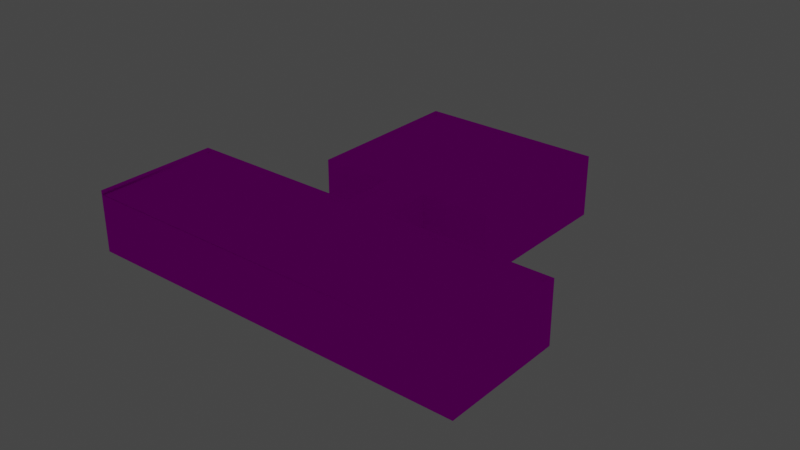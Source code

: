 # Source: object.blend  (saved by Blender 2.82.7; exported with 4.5.12 LTS)
import bpy
from mathutils import Matrix  # noqa: F401  (used for matrix-valued properties, if any)

bpy.ops.wm.read_factory_settings(use_empty=True)
scene = bpy.context.scene
scene.name = 'Scene'

# ---- collections
col_collection = bpy.data.collections.new('Collection'); scene.collection.children.link(col_collection)

# ---- images (referenced by path relative to the original .blend; pixels are not part of the script)
import os
ASSET_DIR = os.environ.get("B2B_ASSET_DIR", "")  # directory of the original .blend (textures are referenced by path, not embedded)
HERE = os.path.dirname(os.path.abspath(__file__))  # packed textures are extracted next to this script under _unpacked/

def load_image(name, relpath, width, height, colorspace="sRGB"):
    """Load a texture the original file referenced (path relative to the .blend, or extracted next to this script)."""
    p = next((c for c in (os.path.join(HERE, relpath), os.path.join(ASSET_DIR, relpath)) if relpath and os.path.exists(c)), "")
    if p:
        img = bpy.data.images.load(p, check_existing=True)
        img.name = name
    else:  # same state as the original file: an image datablock whose file is absent (Cycles renders it pink)
        img = bpy.data.images.new(name, width, height)
        img.source = "FILE"
        img.filepath = "//" + (relpath or name)
    img.colorspace_settings.name = colorspace
    return img
img_ebfs8_png = load_image('EBFS8.png', 'EBFS8.png', 1024, 1024, 'sRGB')

# ---- materials (node trees are filled in below, after node groups)
mat_default_007 = bpy.data.materials.new('Default.007')
mat_default_007.use_transparent_shadow = False
mat_default_007.diffuse_color = (1.0, 1.0, 1.0, 1.0)
mat_default_007.roughness = 0.0
mat_default_007.specular_intensity = 0.0

# ---- node groups
ng_auto_smooth = bpy.data.node_groups.new('Auto Smooth', 'GeometryNodeTree')
_s = ng_auto_smooth.interface.new_socket(name='Geometry', in_out='OUTPUT', socket_type='NodeSocketGeometry')
_s = ng_auto_smooth.interface.new_socket(name='Geometry', in_out='INPUT', socket_type='NodeSocketGeometry')
_s = ng_auto_smooth.interface.new_socket(name='Angle', in_out='INPUT', socket_type='NodeSocketFloat')
_s.subtype = 'ANGLE'
_s.min_value = 0.0
_s.max_value = 3.142
ng_auto_smooth.is_modifier = True
_N = ng_auto_smooth.nodes; _L = ng_auto_smooth.links
n0 = _N.new('NodeGroupOutput'); n0.name = 'Group Output'; n0.location = (480, -100)
n1 = _N.new('NodeGroupInput'); n1.name = 'Group Input'; n1.location = (-420, -300)
n2 = _N.new('NodeGroupInput'); n2.name = 'Group Input.001'; n2.location = (-60, -100)
n3 = _N.new('GeometryNodeSetShadeSmooth'); n3.name = 'Set Shade Smooth'; n3.location = (120, -100)
n3.domain = 'EDGE'
n4 = _N.new('GeometryNodeSetShadeSmooth'); n4.name = 'Set Shade Smooth.001'; n4.location = (300, -100)
n5 = _N.new('GeometryNodeInputMeshEdgeAngle'); n5.name = 'Edge Angle'; n5.location = (-420, -220)
n6 = _N.new('GeometryNodeInputEdgeSmooth'); n6.name = 'Is Edge Smooth'; n6.location = (-60, -160)
n7 = _N.new('GeometryNodeInputShadeSmooth'); n7.name = 'Is Face Smooth'; n7.location = (-240, -340)
n8 = _N.new('FunctionNodeBooleanMath'); n8.name = 'Boolean Math'; n8.location = (-60, -220)
n9 = _N.new('FunctionNodeCompare'); n9.name = 'Compare'; n9.location = (-240, -180)
n9.operation = 'LESS_EQUAL'
_L.new(n5.outputs[0], n9.inputs[0])
_L.new(n4.outputs[0], n0.inputs[0])
_L.new(n1.outputs[1], n9.inputs[1])
_L.new(n9.outputs[0], n8.inputs[0])
_L.new(n7.outputs[0], n8.inputs[1])
_L.new(n2.outputs[0], n3.inputs[0])
_L.new(n6.outputs[0], n3.inputs[1])
_L.new(n3.outputs[0], n4.inputs[0])
_L.new(n8.outputs[0], n3.inputs[2])
n0.is_active_output = True

# ---- material node trees
mat_default_007.use_nodes = True; mat_default_007.node_tree.nodes.clear()
_N = mat_default_007.node_tree.nodes; _L = mat_default_007.node_tree.links
n0 = _N.new('ShaderNodeOutputMaterial'); n0.name = 'Material Output'; n0.location = (300, 300)
n1 = _N.new('ShaderNodeBsdfPrincipled'); n1.name = 'Principled BSDF'; n1.location = (10, 300)
n1.distribution = 'GGX'
n1.subsurface_method = 'BURLEY'
n1.inputs[3].default_value = 1.45
n1.inputs[13].default_value = 0.0
n1.inputs[27].default_value = (0.0, 0.0, 0.0, 1.0)
n1.inputs[28].default_value = 1.0
n2 = _N.new('ShaderNodeTexImage'); n2.name = 'Image Texture'; n2.location = (0, 0)
n2.image = img_ebfs8_png
_L.new(n1.outputs[0], n0.inputs[0])
_L.new(n2.outputs[0], n1.inputs[0])
n0.is_active_output = True

# ---- world
world_world = bpy.data.worlds.new('World'); scene.world = world_world
world_world.use_nodes = True; world_world.node_tree.nodes.clear()
_N = world_world.node_tree.nodes; _L = world_world.node_tree.links
n0 = _N.new('ShaderNodeOutputWorld'); n0.name = 'World Output'; n0.location = (300, 300)
n1 = _N.new('ShaderNodeBackground'); n1.name = 'Background'; n1.location = (10, 300)
n1.inputs[0].default_value = (0.05088, 0.05088, 0.05088, 1.0)
_L.new(n1.outputs[0], n0.inputs[0])
n0.is_active_output = True
world_world.color = (0.05088, 0.05088, 0.05088)
world_world.use_sun_shadow = False
world_world.sun_shadow_jitter_overblur = 0.0

# ---- lights
light_light_name_amb_street_light3_018 = bpy.data.lights.new('light_name=amb_street_light3.018', 'POINT')
light_light_name_amb_street_light3_018.transmission_factor = 0.0
light_light_name_amb_street_light3_018.energy = 200.0
light_light_name_amb_street_light3_018.shadow_soft_size = 0.25
light_light_name_amb_street_light3_018.shadow_maximum_resolution = 0.006
light_light_name_amb_street_light3_018.use_absolute_resolution = True

# ---- meshes
me_poly_os_0_007 = bpy.data.meshes.new('poly_os=0.007')
me_poly_os_0_007.from_pydata([(-0.2662, 1.234, -8.846), (-0.5705, -2.0, -11.56), (-0.2662, -2.0, -8.846), (-0.5705, 1.234, -11.56), (-2.673, 1.234, -8.576), (-2.977, 1.234, -11.29), (-2.673, -2.0, -8.576), (-1.668, 1.755, -0.8908), (0.7375, 1.755, -1.161), (1.157, 1.755, 2.582), (-12.26, 2.0, 12.09), (12.26, -2.0, 1.168), (-13.17, -2.0, 4.019), (5.366, -2.0, -1.511), (-2.977, -2.0, -11.29), (1.305, -2.0, 2.397), (-12.26, -2.0, 12.09), (0.9224, -2.0, -1.013), (-1.434, -2.0, 2.704), (-6.534, -2.0, -0.1769), (-12.26, 1.755, 12.09), (5.181, 2.0, -1.659), (13.0, 2.0, 9.279), (1.305, 2.0, 2.397), (1.157, 2.0, 2.582), (0.9224, 2.0, -1.013), (-1.668, 2.0, -0.8908), (-7.536, 2.0, -10.61), (-7.721, 2.0, -10.76), (-1.434, 2.0, 2.704), (-12.09, 2.0, 12.09), (-12.98, 1.755, 4.167), (-12.09, 1.755, 12.07), (-12.09, 1.755, 12.09), (13.0, 1.755, 9.279), (12.11, 1.755, 1.353), (13.17, 2.0, 9.261), (13.17, -2.0, 9.261), (12.26, 2.0, 1.168), (5.366, 2.0, -1.511), (4.18, 2.0, -12.09), (4.18, -2.0, -12.09), (-7.721, -2.0, -10.76), (-6.534, 2.0, -0.1769), (-1.816, 2.0, -0.7059), (-1.816, -2.0, -0.7059), (-13.17, 2.0, 4.019), (-12.98, 2.0, 4.167), (-1.249, 1.755, 2.851), (-1.249, 2.0, 2.851), (-6.387, 2.0, -0.3618), (-6.387, 1.755, -0.3618), (-7.536, 1.755, -10.61), (4.032, 1.755, -11.91), (4.032, 2.0, -11.91), (5.181, 1.755, -1.659), (0.7375, 2.0, -1.161), (12.11, 2.0, 1.353)], [], [(55, 21, 54, 53), (31, 48, 49, 47), (52, 53, 54, 27), (18, 12, 46, 29), (34, 22, 57, 35), (3, 0, 4, 5), (9, 24, 56, 8), (9, 8, 55, 53, 52, 51, 7, 48, 31, 32, 34, 35), (39, 13, 41, 40), (7, 51, 50, 26), (20, 33, 30, 10), (0, 3, 1, 2), (50, 51, 52, 27), (55, 8, 56, 21), (34, 20, 16, 37, 36, 22), (36, 37, 11, 38), (19, 45, 44, 43), (57, 22, 36, 38, 23, 25, 39, 40, 28, 43, 44, 29, 46, 10, 30, 47, 49, 26, 50, 27, 54, 21, 56, 24), (33, 32, 31, 47, 30), (33, 34, 32), (2, 6, 4, 0), (9, 35, 57, 24), (25, 17, 13, 39), (4, 6, 14, 5), (3, 5, 14, 42, 28, 40, 41, 1), (23, 15, 17, 25), (20, 34, 32, 33), (19, 43, 28, 42), (18, 29, 44, 45), (11, 15, 23, 38), (46, 12, 16, 20, 10), (49, 48, 7, 26)])
me_poly_os_0_007.polygons.foreach_set('use_smooth', [True] * 32)
_uv = me_poly_os_0_007.uv_layers.new(name='UVMap')
_uv.uv.foreach_set('vector', [0.6061, 0.0918, 0.6061, 0.0918, 0.7092, 0.0918, 0.7092, 0.0918, 0.5684, 0.2788, 0.5684, 0.1607, 0.5684, 0.1607, 0.5684, 0.2788, 0.7092, 0.2082, 0.7092, 0.0918, 0.7092, 0.0918, 0.7092, 0.2082, 0.8483, 0.6944, 1.174, 0.6944, 1.174, 0.8048, 0.8483, 0.8048, 0.4887, 0.0263, 0.4887, 0.0263, 0.5684, 0.0263, 0.5684, 0.0263, 0.5357, 0.7843, 0.5357, 0.7843, 0.6025, 0.7843, 0.6025, 0.7843, 0.5684, 0.1365, 0.5684, 0.1365, 0.6061, 0.1365, 0.6061, 0.1365, 0.5684, 0.1365, 0.6061, 0.1365, 0.6061, 0.0918, 0.7092, 0.0918, 0.7092, 0.2082, 0.6061, 0.2082, 0.6061, 0.1607, 0.5684, 0.1607, 0.5684, 0.2788, 0.4889, 0.2788, 0.4887, 0.0263, 0.5684, 0.0263, 0.1062, 0.8048, 0.1062, 0.6944, 0.4, 0.6944, 0.4, 0.8048, 0.6061, 0.1607, 0.6061, 0.2082, 0.6061, 0.2082, 0.6061, 0.1607, 0.3983, 0.798, 0.4029, 0.798, 0.4029, 0.8048, 0.3983, 0.8048, 0.5357, 0.7843, 0.5357, 0.7843, 0.5357, 0.6951, 0.5357, 0.6951, 0.6061, 0.2082, 0.6061, 0.2082, 0.7092, 0.2082, 0.7092, 0.2082, 0.6061, 0.0918, 0.6061, 0.1365, 0.6061, 0.1365, 0.6061, 0.0918, 0.8444, 0.7994, 0.1461, 0.7994, 0.1461, 0.6963, 0.849, 0.6963, 0.849, 0.8062, 0.8444, 0.8062, 0.7868, 0.8048, 0.7868, 0.6944, 1.012, 0.6944, 1.012, 0.8048, 0.6227, 0.6944, 0.7537, 0.6944, 0.7537, 0.8048, 0.6227, 0.8048, 0.5684, 0.0263, 0.4887, 0.0263, 0.4887, 0.0246, 0.5701, 0.0246, 0.5701, 0.1348, 0.6044, 0.1348, 0.6044, 0.0901, 0.7109, 0.0901, 0.7109, 0.2098, 0.6044, 0.2098, 0.6044, 0.1624, 0.5701, 0.1624, 0.5701, 0.2804, 0.4889, 0.2804, 0.4887, 0.2788, 0.5684, 0.2788, 0.5684, 0.1607, 0.6061, 0.1607, 0.6061, 0.2082, 0.7092, 0.2082, 0.7092, 0.0918, 0.6061, 0.0918, 0.6061, 0.1365, 0.5684, 0.1365, 0.4887, 0.2788, 0.4889, 0.2788, 0.5684, 0.2788, 0.5684, 0.2788, 0.4887, 0.2788, 0.4887, 0.2788, 0.4887, 0.0263, 0.4889, 0.2788, 0.5357, 0.6951, 0.6025, 0.6951, 0.6025, 0.7843, 0.5357, 0.7843, 0.5684, 0.1365, 0.5684, 0.0263, 0.5684, 0.0263, 0.5684, 0.1365, 0.9828, 0.8048, 0.9828, 0.6944, 1.106, 0.6944, 1.106, 0.8048, 0.6025, 0.7843, 0.6025, 0.6951, 0.6025, 0.6951, 0.6025, 0.7843, 0.5357, 0.7843, 0.6025, 0.7843, 0.6025, 0.6951, 0.7342, 0.6951, 0.7342, 0.8055, 0.4038, 0.8055, 0.4038, 0.6951, 0.5357, 0.6951, 0.0115, 0.8048, 0.0115, 0.6944, 0.1062, 0.6944, 0.1062, 0.8048, 0.3983, 0.798, 1.1, 0.798, 0.0, 0.0, 0.0, 0.0, 0.6227, 0.6944, 0.6227, 0.8048, 0.3289, 0.8048, 0.3289, 0.6944, 0.8483, 0.6944, 0.8483, 0.8048, 0.7537, 0.8048, 0.7537, 0.6944, 0.7074, 0.6944, 1.012, 0.6944, 1.012, 0.8048, 0.7074, 0.8048, 0.1741, 0.8048, 0.1741, 0.6944, 0.3983, 0.6944, 0.3983, 0.798, 0.3983, 0.8048, 0.5684, 0.1607, 0.5684, 0.1607, 0.6061, 0.1607, 0.6061, 0.1607])
me_poly_os_0_007.materials.append(mat_default_007)
me_poly_os_0_007.use_remesh_fix_poles = True
me_poly_os_0_007.use_remesh_preserve_attributes = False
me_poly_os_0_007.use_mirror_vertex_groups = False
me_poly_os_0_007.update()

# ---- objects
ob_naps_ebfs8_offices_e5_obj = bpy.data.objects.new('NAPS_EBFS8_Offices_E5.obj', None)
ob_default_lod = bpy.data.objects.new('Default LOD', None)
ob_amb_street_light3 = bpy.data.objects.new('amb_street_light3', light_light_name_amb_street_light3_018)
ob_poly_os_0_hard__blend_yes = bpy.data.objects.new('POLY_OS=0 HARD= BLEND=yes', me_poly_os_0_007)

# ---- transforms, parenting, visibility, modifiers, constraints
ob_naps_ebfs8_offices_e5_obj.location = (0.0, 0.0, 0.0)
ob_naps_ebfs8_offices_e5_obj.rotation_euler = (1.571, -0.0, -0.1117)
ob_naps_ebfs8_offices_e5_obj.empty_display_size = 0.01
ob_naps_ebfs8_offices_e5_obj.lineart.crease_threshold = 0.0
ob_default_lod.parent = ob_naps_ebfs8_offices_e5_obj
ob_default_lod.location = (10.75, 1.107e-06, 6.798)
ob_default_lod.empty_display_size = 0.01
ob_default_lod.lineart.crease_threshold = 0.0
ob_amb_street_light3.parent = ob_default_lod
ob_amb_street_light3.location = (-12.35, 3.234, -16.85)
ob_amb_street_light3.lineart.crease_threshold = 0.0
ob_poly_os_0_hard__blend_yes.parent = ob_default_lod
ob_poly_os_0_hard__blend_yes.location = (-10.75, 2.0, -6.798)
ob_poly_os_0_hard__blend_yes.show_transparent = True
ob_poly_os_0_hard__blend_yes.lineart.crease_threshold = 0.0
_m = ob_poly_os_0_hard__blend_yes.modifiers.new('Auto Smooth', 'NODES')
_m.node_group = ng_auto_smooth
_gi = [s.identifier for s in ng_auto_smooth.interface.items_tree if s.item_type == 'SOCKET' and s.in_out == 'INPUT']
_m[_gi[1]] = 0.7854  # Angle

# ---- collection membership
col_collection.objects.link(ob_naps_ebfs8_offices_e5_obj)
col_collection.objects.link(ob_default_lod)
col_collection.objects.link(ob_amb_street_light3)
col_collection.objects.link(ob_poly_os_0_hard__blend_yes)

# ---- scene / render settings (as saved in the file)
scene.frame_start = 1; scene.frame_end = 250; scene.frame_set(108)
scene.render.engine = 'BLENDER_EEVEE_NEXT'
scene.cycles.use_denoising = False
scene.cycles.samples = 128
scene.cycles.sampling_pattern = 'TABULATED_SOBOL'
scene.cycles.use_adaptive_sampling = False
scene.cycles.use_light_tree = False
scene.view_settings.view_transform = 'Filmic'
bpy.context.view_layer.update()

# ---- added for rendering (the .blend has no active camera): camera
cam_auto = bpy.data.cameras.new('AutoCamera')
cam_auto.lens = 50.0
cam_auto.sensor_width = 36.0
cam_auto.clip_end = 1000.0
ob_auto_camera = bpy.data.objects.new('AutoCamera', cam_auto)
scene.collection.objects.link(ob_auto_camera)
ob_auto_camera.location = (36.7372, -44.0847, 31.3903)
ob_auto_camera.rotation_euler = (1.09748, -7.21219e-08, 0.694738)
scene.camera = ob_auto_camera
bpy.context.view_layer.update()
